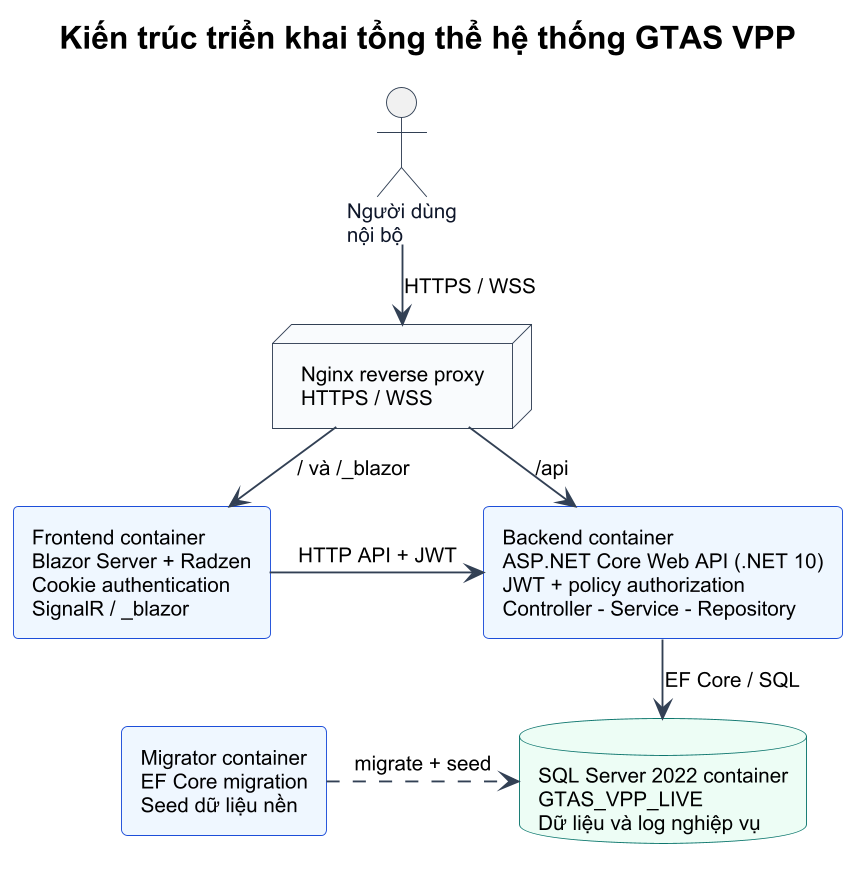

The diagram above was rendered by PlantUML. Its source (embedded in the PNG):
@startuml
!include ../common/style.puml

top to bottom direction
skinparam defaultFontSize 11
skinparam titleFontSize 17
skinparam dpi 180
skinparam ranksep 28
skinparam nodesep 28
skinparam nodeBackgroundColor #F8FAFC
skinparam nodeBorderColor #334155
skinparam databaseBackgroundColor #ECFDF5
skinparam databaseBorderColor #0F766E
skinparam rectangleBackgroundColor #EFF6FF
skinparam rectangleBorderColor #1D4ED8

title Kiến trúc triển khai tổng thể hệ thống GTAS VPP

actor "Người dùng\nnội bộ" as User

node "Nginx reverse proxy\nHTTPS / WSS" as Proxy

rectangle "Frontend container\nBlazor Server + Radzen\nCookie authentication\nSignalR / _blazor" as Frontend
rectangle "Backend container\nASP.NET Core Web API (.NET 10)\nJWT + policy authorization\nController - Service - Repository" as Backend
rectangle "Migrator container\nEF Core migration\nSeed dữ liệu nền" as Migrator
database "SQL Server 2022 container\nGTAS_VPP_LIVE\nDữ liệu và log nghiệp vụ" as Database

User -down-> Proxy : HTTPS / WSS
Proxy -down-> Frontend : / và /_blazor
Proxy -down-> Backend : /api
Frontend -right-> Backend : HTTP API + JWT
Backend -down-> Database : EF Core / SQL
Migrator -right..> Database : migrate + seed

Frontend -[hidden]right- Backend
Migrator -[hidden]right- Database

@enduml